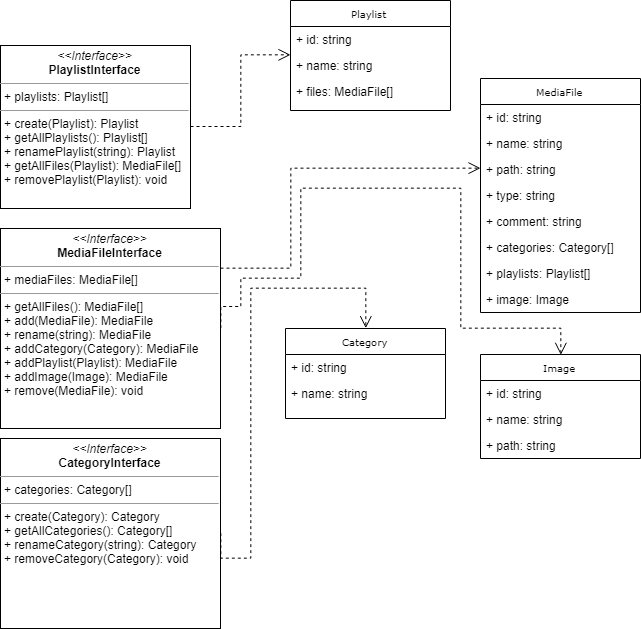

The diagram above was exported from draw.io. Its source (the exported page's mxGraphModel, read from the mxfile embedded in the PNG):
<mxGraphModel dx="1493" dy="892" grid="1" gridSize="10" guides="1" tooltips="1" connect="1" arrows="1" fold="1" page="1" pageScale="1" pageWidth="850" pageHeight="1100" background="#ffffff" math="0" shadow="0">
  <root>
    <mxCell id="0" />
    <mxCell id="1" parent="0" />
    <mxCell id="2" value="Playlist" style="swimlane;html=1;fontStyle=0;childLayout=stackLayout;horizontal=1;startSize=26;fillColor=none;horizontalStack=0;resizeParent=1;resizeLast=0;collapsible=1;marginBottom=0;swimlaneFillColor=#ffffff;rounded=0;shadow=0;comic=0;labelBackgroundColor=none;strokeColor=#000000;strokeWidth=1;fontFamily=Verdana;fontSize=10;fontColor=#000000;align=center;" vertex="1" parent="1">
      <mxGeometry x="350" y="42" width="160" height="110" as="geometry" />
    </mxCell>
    <mxCell id="3" value="+ id: string" style="text;html=1;strokeColor=none;fillColor=none;align=left;verticalAlign=top;spacingLeft=4;spacingRight=4;whiteSpace=wrap;overflow=hidden;rotatable=0;points=[[0,0.5],[1,0.5]];portConstraint=eastwest;" vertex="1" parent="2">
      <mxGeometry y="26" width="160" height="26" as="geometry" />
    </mxCell>
    <mxCell id="4" value="+ name: string" style="text;html=1;strokeColor=none;fillColor=none;align=left;verticalAlign=top;spacingLeft=4;spacingRight=4;whiteSpace=wrap;overflow=hidden;rotatable=0;points=[[0,0.5],[1,0.5]];portConstraint=eastwest;" vertex="1" parent="2">
      <mxGeometry y="52" width="160" height="26" as="geometry" />
    </mxCell>
    <mxCell id="5" value="+ files: MediaFile[]" style="text;html=1;strokeColor=none;fillColor=none;align=left;verticalAlign=top;spacingLeft=4;spacingRight=4;whiteSpace=wrap;overflow=hidden;rotatable=0;points=[[0,0.5],[1,0.5]];portConstraint=eastwest;" vertex="1" parent="2">
      <mxGeometry y="78" width="160" height="26" as="geometry" />
    </mxCell>
    <mxCell id="6" value="MediaFile" style="swimlane;html=1;fontStyle=0;childLayout=stackLayout;horizontal=1;startSize=26;fillColor=none;horizontalStack=0;resizeParent=1;resizeLast=0;collapsible=1;marginBottom=0;swimlaneFillColor=#ffffff;rounded=0;shadow=0;comic=0;labelBackgroundColor=none;strokeColor=#000000;strokeWidth=1;fontFamily=Verdana;fontSize=10;fontColor=#000000;align=center;" vertex="1" parent="1">
      <mxGeometry x="540" y="120" width="160" height="234" as="geometry" />
    </mxCell>
    <mxCell id="7" value="+ id: string" style="text;html=1;strokeColor=none;fillColor=none;align=left;verticalAlign=top;spacingLeft=4;spacingRight=4;whiteSpace=wrap;overflow=hidden;rotatable=0;points=[[0,0.5],[1,0.5]];portConstraint=eastwest;" vertex="1" parent="6">
      <mxGeometry y="26" width="160" height="26" as="geometry" />
    </mxCell>
    <mxCell id="8" value="+ name: string" style="text;html=1;strokeColor=none;fillColor=none;align=left;verticalAlign=top;spacingLeft=4;spacingRight=4;whiteSpace=wrap;overflow=hidden;rotatable=0;points=[[0,0.5],[1,0.5]];portConstraint=eastwest;" vertex="1" parent="6">
      <mxGeometry y="52" width="160" height="26" as="geometry" />
    </mxCell>
    <mxCell id="9" value="+ path: string" style="text;html=1;strokeColor=none;fillColor=none;align=left;verticalAlign=top;spacingLeft=4;spacingRight=4;whiteSpace=wrap;overflow=hidden;rotatable=0;points=[[0,0.5],[1,0.5]];portConstraint=eastwest;" vertex="1" parent="6">
      <mxGeometry y="78" width="160" height="26" as="geometry" />
    </mxCell>
    <mxCell id="10" value="+ type: string" style="text;html=1;strokeColor=none;fillColor=none;align=left;verticalAlign=top;spacingLeft=4;spacingRight=4;whiteSpace=wrap;overflow=hidden;rotatable=0;points=[[0,0.5],[1,0.5]];portConstraint=eastwest;" vertex="1" parent="6">
      <mxGeometry y="104" width="160" height="26" as="geometry" />
    </mxCell>
    <mxCell id="11" value="+ comment: string" style="text;html=1;strokeColor=none;fillColor=none;align=left;verticalAlign=top;spacingLeft=4;spacingRight=4;whiteSpace=wrap;overflow=hidden;rotatable=0;points=[[0,0.5],[1,0.5]];portConstraint=eastwest;" vertex="1" parent="6">
      <mxGeometry y="130" width="160" height="26" as="geometry" />
    </mxCell>
    <mxCell id="12" value="+ categories: Category[]" style="text;html=1;strokeColor=none;fillColor=none;align=left;verticalAlign=top;spacingLeft=4;spacingRight=4;whiteSpace=wrap;overflow=hidden;rotatable=0;points=[[0,0.5],[1,0.5]];portConstraint=eastwest;" vertex="1" parent="6">
      <mxGeometry y="156" width="160" height="26" as="geometry" />
    </mxCell>
    <mxCell id="13" value="+ playlists: Playlist[]" style="text;html=1;strokeColor=none;fillColor=none;align=left;verticalAlign=top;spacingLeft=4;spacingRight=4;whiteSpace=wrap;overflow=hidden;rotatable=0;points=[[0,0.5],[1,0.5]];portConstraint=eastwest;" vertex="1" parent="6">
      <mxGeometry y="182" width="160" height="26" as="geometry" />
    </mxCell>
    <mxCell id="14" value="+ image: Image" style="text;html=1;strokeColor=none;fillColor=none;align=left;verticalAlign=top;spacingLeft=4;spacingRight=4;whiteSpace=wrap;overflow=hidden;rotatable=0;points=[[0,0.5],[1,0.5]];portConstraint=eastwest;" vertex="1" parent="6">
      <mxGeometry y="208" width="160" height="26" as="geometry" />
    </mxCell>
    <mxCell id="15" style="edgeStyle=orthogonalEdgeStyle;rounded=0;html=1;labelBackgroundColor=none;startFill=0;endArrow=open;endFill=0;endSize=10;fontFamily=Verdana;fontSize=10;dashed=1;" edge="1" source="16" target="2" parent="1">
      <mxGeometry relative="1" as="geometry" />
    </mxCell>
    <mxCell id="16" value="&lt;p style=&quot;margin: 0px ; margin-top: 4px ; text-align: center&quot;&gt;&lt;i&gt;&amp;lt;&amp;lt;Interface&amp;gt;&amp;gt;&lt;/i&gt;&lt;br&gt;&lt;b&gt;PlaylistInterface&lt;/b&gt;&lt;/p&gt;&lt;hr size=&quot;1&quot;&gt;&lt;p style=&quot;margin: 0px ; margin-left: 4px&quot;&gt;+ playlists: Playlist[]&lt;/p&gt;&lt;hr size=&quot;1&quot;&gt;&lt;p style=&quot;margin: 0px ; margin-left: 4px&quot;&gt;+ create(Playlist): Playlist&lt;br&gt;+ getAllPlaylists(): Playlist[]&lt;/p&gt;&lt;p style=&quot;margin: 0px ; margin-left: 4px&quot;&gt;+ renamePlaylist(string): Playlist&lt;/p&gt;&lt;p style=&quot;margin: 0px ; margin-left: 4px&quot;&gt;+ getAllFiles(Playlist): MediaFile[]&lt;/p&gt;&lt;p style=&quot;margin: 0px ; margin-left: 4px&quot;&gt;+ removePlaylist(Playlist): void&lt;/p&gt;" style="verticalAlign=top;align=left;overflow=fill;fontSize=12;fontFamily=Helvetica;html=1;rounded=0;shadow=0;comic=0;labelBackgroundColor=none;strokeColor=#000000;strokeWidth=1;fillColor=#ffffff;" vertex="1" parent="1">
      <mxGeometry x="60" y="87" width="190" height="163" as="geometry" />
    </mxCell>
    <mxCell id="17" style="edgeStyle=orthogonalEdgeStyle;rounded=0;html=1;dashed=1;labelBackgroundColor=none;startFill=0;endArrow=open;endFill=0;endSize=10;fontFamily=Verdana;fontSize=10;" edge="1" source="18" target="6" parent="1">
      <mxGeometry relative="1" as="geometry">
        <Array as="points">
          <mxPoint x="350" y="310" />
          <mxPoint x="350" y="210" />
          <mxPoint x="550" y="210" />
          <mxPoint x="550" y="160" />
        </Array>
      </mxGeometry>
    </mxCell>
    <mxCell id="18" value="&lt;p style=&quot;margin: 0px ; margin-top: 4px ; text-align: center&quot;&gt;&lt;i&gt;&amp;lt;&amp;lt;Interface&amp;gt;&amp;gt;&lt;/i&gt;&lt;br&gt;&lt;b&gt;MediaFileInterface&lt;/b&gt;&lt;/p&gt;&lt;hr size=&quot;1&quot;&gt;&lt;p style=&quot;margin: 0px ; margin-left: 4px&quot;&gt;+ mediaFiles: MediaFile[]&lt;br&gt;&lt;/p&gt;&lt;hr size=&quot;1&quot;&gt;&lt;p style=&quot;margin: 0px ; margin-left: 4px&quot;&gt;+ getAllFiles(): MediaFile[]&lt;br&gt;+ add(MediaFile): MediaFile&lt;/p&gt;&lt;p style=&quot;margin: 0px ; margin-left: 4px&quot;&gt;+ rename(string): MediaFile&lt;/p&gt;&lt;p style=&quot;margin: 0px ; margin-left: 4px&quot;&gt;+ addCategory(Category): MediaFile&lt;/p&gt;&lt;p style=&quot;margin: 0px ; margin-left: 4px&quot;&gt;+ addPlaylist(Playlist): MediaFile&lt;/p&gt;&lt;p style=&quot;margin: 0px ; margin-left: 4px&quot;&gt;+ addImage(Image): MediaFile&lt;/p&gt;&lt;p style=&quot;margin: 0px ; margin-left: 4px&quot;&gt;+ remove(MediaFile): void&lt;/p&gt;" style="verticalAlign=top;align=left;overflow=fill;fontSize=12;fontFamily=Helvetica;html=1;rounded=0;shadow=0;comic=0;labelBackgroundColor=none;strokeColor=#000000;strokeWidth=1;fillColor=#ffffff;" vertex="1" parent="1">
      <mxGeometry x="60" y="270" width="220" height="200" as="geometry" />
    </mxCell>
    <mxCell id="19" value="Category" style="swimlane;html=1;fontStyle=0;childLayout=stackLayout;horizontal=1;startSize=26;fillColor=none;horizontalStack=0;resizeParent=1;resizeLast=0;collapsible=1;marginBottom=0;swimlaneFillColor=#ffffff;rounded=0;shadow=0;comic=0;labelBackgroundColor=none;strokeColor=#000000;strokeWidth=1;fontFamily=Verdana;fontSize=10;fontColor=#000000;align=center;" vertex="1" parent="1">
      <mxGeometry x="345" y="370" width="160" height="90" as="geometry" />
    </mxCell>
    <mxCell id="20" value="+ id: string" style="text;html=1;strokeColor=none;fillColor=none;align=left;verticalAlign=top;spacingLeft=4;spacingRight=4;whiteSpace=wrap;overflow=hidden;rotatable=0;points=[[0,0.5],[1,0.5]];portConstraint=eastwest;" vertex="1" parent="19">
      <mxGeometry y="26" width="160" height="26" as="geometry" />
    </mxCell>
    <mxCell id="21" value="+ name: string" style="text;html=1;strokeColor=none;fillColor=none;align=left;verticalAlign=top;spacingLeft=4;spacingRight=4;whiteSpace=wrap;overflow=hidden;rotatable=0;points=[[0,0.5],[1,0.5]];portConstraint=eastwest;" vertex="1" parent="19">
      <mxGeometry y="52" width="160" height="26" as="geometry" />
    </mxCell>
    <mxCell id="22" value="&lt;p style=&quot;margin: 0px ; margin-top: 4px ; text-align: center&quot;&gt;&lt;i&gt;&amp;lt;&amp;lt;Interface&amp;gt;&amp;gt;&lt;/i&gt;&lt;br&gt;&lt;b&gt;CategoryInterface&lt;/b&gt;&lt;/p&gt;&lt;hr size=&quot;1&quot;&gt;&lt;p style=&quot;margin: 0px ; margin-left: 4px&quot;&gt;+ categories: Category[]&lt;/p&gt;&lt;hr size=&quot;1&quot;&gt;&lt;p style=&quot;margin: 0px ; margin-left: 4px&quot;&gt;+ create(Category): Category&lt;br&gt;+ getAllCategories(): Category[]&lt;/p&gt;&lt;p style=&quot;margin: 0px ; margin-left: 4px&quot;&gt;+ renameCategory(string): Category&lt;/p&gt;&lt;p style=&quot;margin: 0px ; margin-left: 4px&quot;&gt;+ removeCategory(Category): void&lt;/p&gt;" style="verticalAlign=top;align=left;overflow=fill;fontSize=12;fontFamily=Helvetica;html=1;rounded=0;shadow=0;comic=0;labelBackgroundColor=none;strokeColor=#000000;strokeWidth=1;fillColor=#ffffff;" vertex="1" parent="1">
      <mxGeometry x="60" y="480" width="220" height="190" as="geometry" />
    </mxCell>
    <mxCell id="23" style="edgeStyle=orthogonalEdgeStyle;rounded=0;html=1;dashed=1;labelBackgroundColor=none;startFill=0;endArrow=open;endFill=0;endSize=10;fontFamily=Verdana;fontSize=10;exitX=1;exitY=0.5;exitDx=0;exitDy=0;entryX=0.5;entryY=0;entryDx=0;entryDy=0;" edge="1" source="22" target="19" parent="1">
      <mxGeometry relative="1" as="geometry">
        <Array as="points">
          <mxPoint x="280" y="600" />
          <mxPoint x="310" y="600" />
          <mxPoint x="310" y="330" />
          <mxPoint x="425" y="330" />
        </Array>
        <mxPoint x="295" y="545" as="sourcePoint" />
        <mxPoint x="555" y="445" as="targetPoint" />
      </mxGeometry>
    </mxCell>
    <mxCell id="24" value="Image" style="swimlane;html=1;fontStyle=0;childLayout=stackLayout;horizontal=1;startSize=26;fillColor=none;horizontalStack=0;resizeParent=1;resizeLast=0;collapsible=1;marginBottom=0;swimlaneFillColor=#ffffff;rounded=0;shadow=0;comic=0;labelBackgroundColor=none;strokeColor=#000000;strokeWidth=1;fontFamily=Verdana;fontSize=10;fontColor=#000000;align=center;" vertex="1" parent="1">
      <mxGeometry x="540" y="396" width="160" height="104" as="geometry" />
    </mxCell>
    <mxCell id="25" value="+ id: string" style="text;html=1;strokeColor=none;fillColor=none;align=left;verticalAlign=top;spacingLeft=4;spacingRight=4;whiteSpace=wrap;overflow=hidden;rotatable=0;points=[[0,0.5],[1,0.5]];portConstraint=eastwest;" vertex="1" parent="24">
      <mxGeometry y="26" width="160" height="26" as="geometry" />
    </mxCell>
    <mxCell id="26" value="+ name: string" style="text;html=1;strokeColor=none;fillColor=none;align=left;verticalAlign=top;spacingLeft=4;spacingRight=4;whiteSpace=wrap;overflow=hidden;rotatable=0;points=[[0,0.5],[1,0.5]];portConstraint=eastwest;" vertex="1" parent="24">
      <mxGeometry y="52" width="160" height="26" as="geometry" />
    </mxCell>
    <mxCell id="27" value="+ path: string" style="text;html=1;strokeColor=none;fillColor=none;align=left;verticalAlign=top;spacingLeft=4;spacingRight=4;whiteSpace=wrap;overflow=hidden;rotatable=0;points=[[0,0.5],[1,0.5]];portConstraint=eastwest;" vertex="1" parent="24">
      <mxGeometry y="78" width="160" height="26" as="geometry" />
    </mxCell>
    <mxCell id="28" style="edgeStyle=orthogonalEdgeStyle;rounded=0;html=1;dashed=1;labelBackgroundColor=none;startFill=0;endArrow=open;endFill=0;endSize=10;fontFamily=Verdana;fontSize=10;entryX=0.5;entryY=0;entryDx=0;entryDy=0;exitX=1;exitY=0.5;exitDx=0;exitDy=0;" edge="1" source="18" target="24" parent="1">
      <mxGeometry relative="1" as="geometry">
        <Array as="points">
          <mxPoint x="280" y="348" />
          <mxPoint x="300" y="348" />
          <mxPoint x="300" y="320" />
          <mxPoint x="360" y="320" />
          <mxPoint x="360" y="230" />
          <mxPoint x="520" y="230" />
          <mxPoint x="520" y="370" />
          <mxPoint x="620" y="370" />
        </Array>
        <mxPoint x="240.00000000000023" y="347.97058823529414" as="sourcePoint" />
        <mxPoint x="499.9999999999998" y="247.97058823529414" as="targetPoint" />
      </mxGeometry>
    </mxCell>
  </root>
</mxGraphModel>